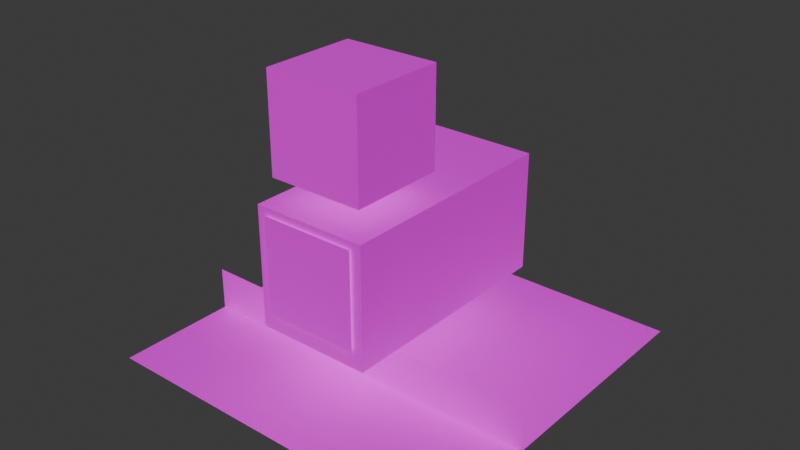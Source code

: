 # Source: cuboid-pet.blend  (saved by Blender 4.2.66; exported with 4.5.12 LTS)
import bpy
from mathutils import Matrix  # noqa: F401  (used for matrix-valued properties, if any)

bpy.ops.wm.read_factory_settings(use_empty=True)
scene = bpy.context.scene
scene.name = 'Scene'

# ---- collections
col_cuboid_pet = bpy.data.collections.new('cuboid-pet'); scene.collection.children.link(col_cuboid_pet)

# ---- images (referenced by path relative to the original .blend; pixels are not part of the script)
import os
ASSET_DIR = os.environ.get("B2B_ASSET_DIR", "")  # directory of the original .blend (textures are referenced by path, not embedded)
HERE = os.path.dirname(os.path.abspath(__file__))  # packed textures are extracted next to this script under _unpacked/

def load_image(name, relpath, width, height, colorspace="sRGB"):
    """Load a texture the original file referenced (path relative to the .blend, or extracted next to this script)."""
    p = next((c for c in (os.path.join(HERE, relpath), os.path.join(ASSET_DIR, relpath)) if relpath and os.path.exists(c)), "")
    if p:
        img = bpy.data.images.load(p, check_existing=True)
        img.name = name
    else:  # same state as the original file: an image datablock whose file is absent (Cycles renders it pink)
        img = bpy.data.images.new(name, width, height)
        img.source = "FILE"
        img.filepath = "//" + (relpath or name)
    img.colorspace_settings.name = colorspace
    return img
img_cuboid_pet_tex_png = load_image('cuboid-pet.tex.png', 'cuboid-pet.tex.png', 1024, 1024, 'sRGB')

# ---- materials (node trees are filled in below, after node groups)
mat_cuboid_pet_material = bpy.data.materials.new('cuboid-pet-material')

# ---- material node trees
mat_cuboid_pet_material.use_nodes = True; mat_cuboid_pet_material.node_tree.nodes.clear()
_N = mat_cuboid_pet_material.node_tree.nodes; _L = mat_cuboid_pet_material.node_tree.links
n0 = _N.new('ShaderNodeBsdfPrincipled'); n0.name = 'Principled BSDF'; n0.location = (10, 300)
n1 = _N.new('ShaderNodeOutputMaterial'); n1.name = 'Material Output'; n1.location = (300, 300)
n1.target = 'CYCLES'
n2 = _N.new('ShaderNodeTexImage'); n2.name = 'Image Texture'; n2.location = (-276, 363)
n2.image = img_cuboid_pet_tex_png
n3 = _N.new('ShaderNodeOutputMaterial'); n3.name = 'Material Output.001'; n3.location = (300, 80)
n3.target = 'EEVEE'
n4 = _N.new('ShaderNodeMixShader'); n4.name = 'Mix Shader'; n4.location = (300, -140)
n4.label = 'Disable Shadow'
n4.hide = True
n5 = _N.new('ShaderNodeLightPath'); n5.name = 'Light Path'; n5.location = (300, -105)
n5.hide = True
n6 = _N.new('ShaderNodeBsdfTransparent'); n6.name = 'Transparent BSDF'; n6.location = (300, -175)
n6.hide = True
_L.new(n0.outputs[0], n1.inputs[0])
_L.new(n2.outputs[0], n0.inputs[0])
_L.new(n2.outputs[1], n0.inputs[4])
_L.new(n0.outputs[0], n4.inputs[1])
_L.new(n4.outputs[0], n3.inputs[0])
_L.new(n5.outputs[1], n4.inputs[0])
_L.new(n6.outputs[0], n4.inputs[2])
n1.is_active_output = True

# ---- world
world_world = bpy.data.worlds.new('World'); scene.world = world_world
world_world.use_nodes = True; world_world.node_tree.nodes.clear()
_N = world_world.node_tree.nodes; _L = world_world.node_tree.links
n0 = _N.new('ShaderNodeOutputWorld'); n0.name = 'World Output'; n0.location = (300, 300)
n1 = _N.new('ShaderNodeBackground'); n1.name = 'Background'; n1.location = (10, 300)
n1.inputs[0].default_value = (0.05088, 0.05088, 0.05088, 1.0)
_L.new(n1.outputs[0], n0.inputs[0])
n0.is_active_output = True
world_world.color = (0.05088, 0.05088, 0.05088)
world_world.use_sun_shadow = False
world_world.sun_shadow_jitter_overblur = 0.0

# ---- meshes
me_cube_003 = bpy.data.meshes.new('Cube.003')
me_cube_003.from_pydata([(0.2, -0.2, 1.23), (-0.2, -0.2, 1.23), (0.2, 0.2, 1.23), (-0.2, 0.2, 1.23), (0.2, -0.2, 0.83), (-0.2, -0.2, 0.83), (0.2, 0.2, 0.83), (-0.2, 0.2, 0.83), (0.24, -0.24, 0.73), (-0.24, -0.24, 0.73), (0.24, 0.74, 0.73), (-0.24, 0.74, 0.73), (0.24, -0.24, 0.23), (-0.24, -0.24, 0.23), (0.24, 0.74, 0.23), (-0.24, 0.74, 0.23), (-0.3, -0.05, -0.019), (0.3, -0.05, -0.019), (-0.3, 0.55, -0.019), (0.3, 0.55, -0.019), (-0.75, -0.5, 5.96e-08), (0.75, -0.5, 5.96e-08), (-0.75, 1.0, 5.96e-08), (0.75, 1.0, 5.96e-08), (0.2, -0.25, 0.701), (-0.2, -0.25, 0.701), (0.2, -0.25, 0.301), (-0.2, -0.25, 0.301), (0.75, 3.725e-09, 0.181), (-0.75, 3.725e-09, 0.181), (0.75, 3.725e-09, -0.194), (-0.75, 3.725e-09, -0.194)], [], [(0, 2, 3, 1), (2, 6, 7, 3), (6, 4, 5, 7), (4, 0, 1, 5), (2, 0, 4, 6), (7, 5, 1, 3), (8, 10, 11, 9), (10, 14, 15, 11), (14, 12, 13, 15), (12, 8, 9, 13), (10, 8, 12, 14), (15, 13, 9, 11), (16, 17, 19, 18), (20, 21, 23, 22), (24, 25, 27, 26), (28, 29, 31, 30)])
_uv = me_cube_003.uv_layers.new(name='UVMap')
_uv.uv.foreach_set('vector', [0.1562, 0.6875, 0.1562, 0.8438, 2.533e-07, 0.8438, 1.49e-08, 0.6875, 0.3125, 0.375, 0.3125, 0.5312, 0.1563, 0.5312, 0.1563, 0.375, 0.3125, 0.6875, 0.3125, 0.8438, 0.1563, 0.8438, 0.1563, 0.6875, 0.1562, 0.375, 0.1562, 0.5312, 2.16e-08, 0.5312, 3.65e-08, 0.375, 0.3125, 0.6875, 0.1562, 0.6875, 0.1562, 0.5312, 0.3125, 0.5312, 3.883e-08, 0.5312, 0.1562, 0.5312, 0.1562, 0.6875, 2.179e-07, 0.6875, 0.5312, 0.2969, 0.5312, 0.4531, 0.375, 0.4531, 0.375, 0.2969, 1.0, 0.4531, 1.0, 0.8438, 0.8438, 0.8438, 0.8438, 0.4531, 0.6875, 0.2969, 0.6875, 0.4531, 0.5312, 0.4531, 0.5312, 0.2969, 0.6875, 0.4531, 0.6875, 0.8438, 0.5312, 0.8438, 0.5312, 0.4531, 0.8438, 0.8438, 0.6875, 0.8438, 0.6875, 0.4531, 0.8437, 0.4531, 0.375, 0.4531, 0.5312, 0.4531, 0.5312, 0.8438, 0.375, 0.8438, 0.8, 1.0, 0.7, 1.0, 0.7, 0.9, 0.8, 0.9, 1.0, 1.0, 0.9, 1.0, 0.9, 0.9, 1.0, 0.9, 0.8438, 0.4531, 0.6875, 0.4531, 0.6875, 0.2969, 0.8438, 0.2969, 0.65, 1.0, 0.15, 1.0, 0.15, 0.875, 0.65, 0.875])
me_cube_003.materials.append(mat_cuboid_pet_material)
me_cube_003.update()
arm_armature_001 = bpy.data.armatures.new('Armature.001')  # bones are not reproduced

# ---- objects
ob_cuboid_pet_mesh = bpy.data.objects.new('cuboid-pet-mesh', me_cube_003)
ob_cuboid_pet_armature = bpy.data.objects.new('cuboid-pet-armature', arm_armature_001)

# ---- transforms, parenting, visibility, modifiers, constraints
ob_cuboid_pet_mesh.parent = ob_cuboid_pet_armature
ob_cuboid_pet_mesh.location = (0.0, 0.0, 0.0)
ob_cuboid_pet_mesh.visible_shadow = False
_vg = ob_cuboid_pet_mesh.vertex_groups.new(name='hips_bone')
_vg.add([8, 9, 10, 11, 12, 13, 14, 15, 24, 25, 26, 27], 1.0, 'REPLACE')
_vg = ob_cuboid_pet_mesh.vertex_groups.new(name='head_bone')
_vg.add([0, 1, 2, 3, 4, 5, 6, 7], 1.0, 'REPLACE')
_vg = ob_cuboid_pet_mesh.vertex_groups.new(name='shadow_bone')
for _i, _w in zip([16, 17, 18, 19, 20, 21, 22, 23, 28, 29, 30, 31], [1.0, 1.0, 1.0, 1.0, 0.0, 0.0, 0.0, 0.0, 0.0, 0.0, 0.0, 0.0]): _vg.add([_i], _w, 'REPLACE')
_m = ob_cuboid_pet_mesh.modifiers.new('Armature', 'ARMATURE')
_m.object = ob_cuboid_pet_armature
ob_cuboid_pet_armature.location = (0.0, 0.0, 0.0)

# ---- collection membership
col_cuboid_pet.objects.link(ob_cuboid_pet_mesh)
col_cuboid_pet.objects.link(ob_cuboid_pet_armature)

# ---- scene / render settings (as saved in the file)
scene.frame_start = 0; scene.frame_end = 22; scene.frame_set(10)
scene.render.engine = 'BLENDER_EEVEE_NEXT'
scene.cycles.sampling_pattern = 'TABULATED_SOBOL'
scene.eevee.ray_tracing_options.trace_max_roughness = 0.0
bpy.context.view_layer.update()

# ---- added for rendering (the .blend has no active camera and no usable light): camera, sun
cam_auto = bpy.data.cameras.new('AutoCamera')
cam_auto.lens = 50.0
cam_auto.sensor_width = 36.0
cam_auto.clip_end = 1000.0
ob_auto_camera = bpy.data.objects.new('AutoCamera', cam_auto)
scene.collection.objects.link(ob_auto_camera)
ob_auto_camera.location = (2.38001, -2.60601, 2.43751)
ob_auto_camera.rotation_euler = (1.09748, -7.21219e-08, 0.694738)
scene.camera = ob_auto_camera
light_auto_sun = bpy.data.lights.new('AutoSun', 'SUN')
light_auto_sun.energy = 3.0
light_auto_sun.angle = 0.0523599
ob_auto_sun = bpy.data.objects.new('AutoSun', light_auto_sun)
scene.collection.objects.link(ob_auto_sun)
ob_auto_sun.rotation_euler = (0.872665, 0.174533, 0.523599)
bpy.context.view_layer.update()
